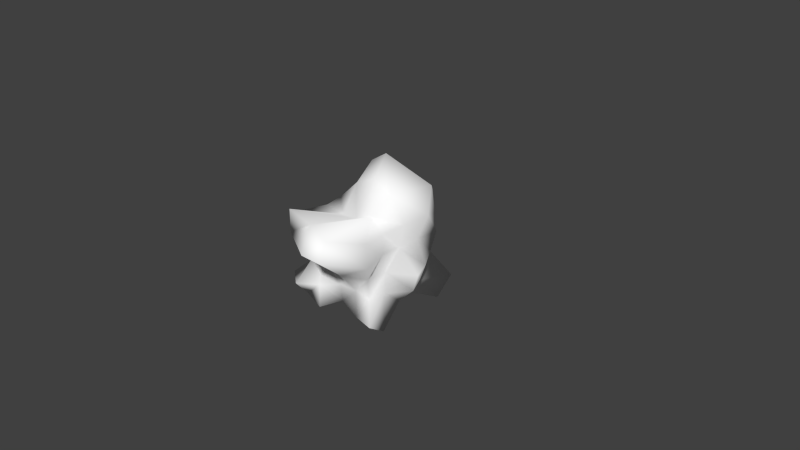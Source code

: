 # Source: asteroid.blend  (saved by Blender 2.63.0; exported with 4.5.12 LTS)
import bpy
from mathutils import Matrix  # noqa: F401  (used for matrix-valued properties, if any)

bpy.ops.wm.read_factory_settings(use_empty=True)
scene = bpy.context.scene
scene.name = 'Scene'

# ---- collections
col_collection_1 = bpy.data.collections.new('Collection 1'); scene.collection.children.link(col_collection_1)

# ---- materials (node trees are filled in below, after node groups)
mat_material_001 = bpy.data.materials.new('Material.001')
mat_material_001.alpha_threshold = 0.0
mat_material_001.use_transparent_shadow = False
mat_material_001.diffuse_color = (1.0, 1.0, 1.0, 1.0)
mat_material_001.roughness = 0.5
mat_material_001.specular_intensity = 1.0
mat_material_001.line_color = (0.0, 0.0, 0.0, 1.0)

# ---- material node trees

# ---- world
world_world = bpy.data.worlds.new('World'); scene.world = world_world
world_world.color = (0.05088, 0.05088, 0.05088)
world_world.use_sun_shadow = False
world_world.sun_shadow_jitter_overblur = 0.0
world_world.cycles.sampling_method = 'MANUAL'
world_world.cycles.sample_map_resolution = 256

# ---- cameras
cam_camera = bpy.data.cameras.new('Camera')
cam_camera.clip_end = 100.0
cam_camera.lens = 35.0
cam_camera.sensor_width = 32.0
cam_camera.sensor_height = 18.0
cam_camera.ortho_scale = 7.314
cam_camera.dof.focus_distance = 0.0
cam_camera.dof.aperture_fstop = 128.0

# ---- meshes
me_cube_001 = bpy.data.meshes.new('Cube.001')
me_cube_001.from_pydata([(-0.5917, -0.6492, -0.5595), (-0.658, 0.6947, -0.5645), (0.5748, 0.5905, -0.6413), (0.5702, -0.6003, -0.5911), (-0.6604, -0.6132, 0.6054), (-0.6699, 0.5988, 0.6588), (0.534, 0.5723, 0.5753), (0.5383, -0.5968, 0.5593), (-0.6122, -0.001692, 0.6187), (-0.9648, 1.074, 0.02869), (-0.6413, -0.01984, -0.5692), (-0.5289, -0.5149, 0.02633), (0.03372, 0.6125, 0.624), (0.5025, 0.5242, 0.0406), (-0.05937, 0.7616, -0.689), (0.5725, -0.002139, 0.6128), (0.4989, -0.5399, 0.03805), (0.4849, -0.006488, -0.4796), (0.08755, -1.044, 0.8096), (-0.02314, -0.5222, -0.4834), (-0.7613, -0.01295, 0.01578), (-0.02605, 0.5068, 0.02995), (0.8117, 0.0001553, 0.01065), (0.03199, -0.7553, 0.1165), (-0.03988, 0.01171, -0.7809), (0.01023, 0.02427, 1.038), (-0.5564, 0.2547, 0.5593), (-0.6308, 0.7496, -0.2411), (-0.6133, -0.3558, -0.5879), (-0.5999, -0.5517, 0.2867), (0.3669, 0.7377, 0.6907), (0.6374, 0.78, -0.3519), (-0.3483, 0.6712, -0.5036), (0.4904, -0.2597, 0.5549), (0.4928, -0.5211, -0.2464), (0.4845, 0.2486, -0.4785), (-0.5598, -0.865, 0.7437), (0.2736, -0.5605, -0.581), (-0.5879, -0.2553, 0.5923), (-0.9158, 0.9342, 0.3602), (-0.6572, 0.3978, -0.6012), (-0.6488, -0.7887, -0.3832), (-0.5687, 0.7424, 0.8282), (0.5518, 0.5854, 0.3242), (0.2314, 0.5179, -0.4943), (0.6149, 0.3746, 0.6419), (0.6722, -0.6946, 0.3138), (0.5872, -0.3796, -0.7303), (0.4517, -1.117, 0.7543), (-0.2662, -0.7114, -0.6062), (-0.9901, -0.1821, -0.4831), (-0.6379, -0.003813, 0.3373), (-0.5348, -0.2607, 0.02591), (-0.7812, 0.2795, 0.05456), (-0.04267, 0.54, -0.2238), (-0.04607, 0.6564, 0.3166), (-0.5038, 0.8291, 0.08463), (0.2366, 0.5082, 0.03191), (0.7305, -0.001096, -0.2375), (0.5003, -0.005262, 0.2875), (0.6934, 0.2535, 0.01865), (0.504, -0.2589, 0.02842), (-0.02501, -0.5364, -0.2374), (0.2619, -1.324, 0.5807), (0.3332, -0.8171, 0.1386), (-0.2734, -0.5242, 0.02855), (0.2184, 0.006497, -0.7183), (-0.2773, -6.147e-05, -0.4843), (-0.02213, -0.2572, -0.4831), (-0.04546, 0.2845, -0.6301), (-0.3553, 0.06208, 0.8793), (0.3756, -0.02814, 0.9564), (0.0006675, -0.2829, 0.6062), (-0.1433, 0.3766, 1.246), (-0.7793, 0.3287, -0.3732), (0.293, 0.6737, -0.2713), (0.5008, -0.2772, -0.2646), (-0.2978, -0.6628, -0.3117), (0.224, 0.254, -0.5928), (-0.4075, 0.371, 1.081), (-1.047, -0.5134, -0.4703), (-0.5319, -0.2573, 0.2864), (-0.7512, 0.2478, 0.3229), (-0.3551, 0.6468, -0.2221), (-0.4625, 0.9005, 0.4961), (0.2831, 0.5693, 0.3183), (0.5949, 0.2494, -0.2299), (0.5118, 0.284, 0.3005), (0.4915, -0.2793, 0.2892), (0.2344, -0.5156, -0.2298), (0.5058, -1.279, 0.5558), (-0.5835, -0.855, 0.4181), (0.2987, -0.3373, -0.6424), (-0.2752, -0.2581, -0.4851), (-0.3337, 0.3559, -0.4836), (-0.2752, -0.258, 0.5624), (0.2924, -0.2736, 0.7225), (0.4718, 0.5725, 0.9373)], [], [(74, 27, 1), (75, 31, 2), (76, 34, 3), (77, 41, 0), (78, 44, 35), (79, 42, 5), (80, 50, 28), (81, 51, 52), (82, 39, 53), (83, 54, 32), (84, 55, 56), (85, 43, 13), (86, 58, 17), (87, 59, 60), (88, 46, 16), (89, 62, 19), (90, 63, 64), (91, 29, 65), (92, 66, 17), (93, 67, 68), (94, 32, 69), (95, 70, 8), (96, 71, 25), (97, 30, 12), (50, 74, 10), (20, 53, 74), (53, 9, 27), (54, 75, 44), (21, 57, 54), (57, 13, 75), (58, 76, 17), (22, 61, 58), (61, 16, 34), (62, 77, 19), (23, 65, 62), (65, 11, 77), (66, 78, 17), (24, 69, 66), (69, 14, 44), (70, 79, 26), (25, 73, 70), (73, 12, 79), (41, 80, 28), (11, 52, 41), (52, 20, 50), (29, 81, 11), (4, 38, 29), (38, 8, 51), (51, 82, 20), (8, 26, 51), (26, 5, 82), (27, 83, 32), (9, 56, 27), (56, 21, 83), (39, 84, 56), (5, 42, 84), (42, 12, 84), (55, 85, 21), (12, 30, 85), (30, 6, 85), (31, 86, 2), (13, 60, 86), (60, 22, 58), (43, 87, 13), (6, 45, 43), (45, 15, 87), (59, 88, 61), (15, 33, 59), (33, 7, 88), (34, 89, 37), (16, 64, 89), (64, 23, 89), (46, 90, 64), (7, 48, 46), (48, 18, 63), (63, 91, 23), (18, 36, 91), (36, 4, 91), (37, 92, 3), (19, 68, 92), (68, 24, 66), (49, 93, 19), (0, 28, 49), (28, 10, 93), (67, 94, 69), (10, 40, 94), (40, 1, 32), (36, 95, 4), (18, 72, 36), (72, 25, 70), (48, 96, 18), (7, 33, 96), (33, 15, 96), (71, 97, 73), (15, 45, 71), (45, 6, 97), (40, 74, 1), (44, 75, 2), (47, 76, 3), (49, 77, 0), (44, 2, 35), (26, 79, 5), (50, 10, 28), (51, 20, 52), (39, 9, 53), (54, 14, 32), (55, 21, 56), (57, 85, 13), (35, 86, 17), (59, 22, 60), (61, 88, 16), (37, 89, 19), (63, 23, 64), (29, 11, 65), (47, 92, 17), (67, 24, 68), (32, 14, 69), (38, 95, 8), (72, 96, 25), (73, 97, 12), (74, 40, 10), (50, 20, 74), (74, 53, 27), (14, 54, 44), (57, 75, 54), (13, 31, 75), (76, 47, 17), (61, 76, 58), (76, 61, 34), (77, 49, 19), (65, 77, 62), (11, 41, 77), (78, 35, 17), (69, 78, 66), (78, 69, 44), (8, 70, 26), (73, 79, 70), (12, 42, 79), (0, 41, 28), (52, 80, 41), (80, 52, 50), (81, 52, 11), (38, 81, 29), (81, 38, 51), (82, 53, 20), (26, 82, 51), (5, 39, 82), (1, 27, 32), (56, 83, 27), (21, 54, 83), (9, 39, 56), (39, 5, 84), (12, 55, 84), (85, 57, 21), (55, 12, 85), (6, 43, 85), (86, 35, 2), (31, 13, 86), (86, 60, 58), (87, 60, 13), (45, 87, 43), (15, 59, 87), (22, 59, 61), (33, 88, 59), (7, 46, 88), (3, 34, 37), (34, 16, 89), (23, 62, 89), (16, 46, 64), (48, 90, 46), (90, 48, 63), (91, 65, 23), (63, 18, 91), (4, 29, 91), (92, 47, 3), (37, 19, 92), (92, 68, 66), (93, 68, 19), (28, 93, 49), (10, 67, 93), (24, 67, 69), (67, 10, 94), (94, 40, 32), (95, 38, 4), (72, 95, 36), (95, 72, 70), (96, 72, 18), (48, 7, 96), (15, 71, 96), (25, 71, 73), (45, 97, 71), (6, 30, 97)])
me_cube_001.polygons.foreach_set('use_smooth', [True] * 192)
_uv = me_cube_001.uv_layers.new(name='UVMap')
_uv.uv.foreach_set('vector', [0.8302, 0.102, 1.247, 0.2327, 1.192, -0.08729, 0.8115, 0.2029, 1.152, 0.1231, 1.09, -0.1632, 0.2306, 0.2095, -0.01078, 0.2276, -0.08915, -0.1135, 0.2268, 0.1629, -0.1205, 0.09217, -0.06406, -0.08229, 0.7432, 0.7562, 0.7505, 1.017, 1.001, 0.7509, 0.8719, 0.5407, 1.24, 0.2909, 1.097, 0.1233, 0.4859, 0.9968, 0.5417, 1.325, 0.9146, 1.153, 0.2502, 0.7548, 0.5011, 0.8052, 0.2469, 0.497, 0.7501, 0.7909, 1.429, 0.8278, 0.7814, 0.5254, 0.1701, 0.2516, 0.4793, 0.2499, 0.1768, -0.02697, 0.06386, 0.9623, 0.4759, 0.7847, 0.02297, 0.5551, 0.8017, 0.7864, 1.068, 0.7922, 1.019, 0.5115, 0.7517, 0.2439, 0.5038, 0.2364, 0.4984, -0.003259, 0.7859, 0.7688, 0.4996, 0.7559, 0.7557, 0.4898, 0.2285, 0.7576, -0.1825, 0.7819, -0.02946, 0.509, 0.7535, 0.2439, 0.4968, 0.2364, 0.4986, -0.006983, 0.02207, 0.2394, -0.2193, 0.1944, -0.1487, 0.6963, 0.9441, 0.8851, 0.9279, 0.7551, 1.251, 0.4996, 0.8171, 0.171, 0.7376, 0.5113, 1.001, 0.4984, 0.2491, 0.2495, 0.2471, 0.5048, 0.4996, 0.2504, 0.1913, 0.857, 0.1768, 1.169, 0.4765, 0.7864, 0.2492, 0.2496, 0.1699, 0.5663, -0.08428, 0.5032, 0.8108, 0.1864, 0.8932, 0.4178, 0.5316, 0.4982, 0.9884, 0.3989, 0.8846, 0.1549, 0.5549, 0.08887, 0.5417, 0.3247, 0.7503, 0.8302, 0.8869, 0.4852, 0.492, 0.487, 0.7814, 0.5254, 0.8302, 0.102, 0.7814, 0.5254, 1.568, 0.4998, 1.247, 0.2327, 0.4793, 0.2499, 0.8115, 0.2029, 0.7505, -0.01774, 0.4957, 0.501, 0.7557, 0.5029, 0.4793, 0.2499, 0.7557, 0.5029, 1.019, 0.5115, 0.8115, 0.2029, 0.5038, 0.2364, 0.2306, 0.2095, 0.4984, -0.003259, 0.3247, 0.4819, 0.02028, 0.4995, 0.2444, 0.2364, 0.2486, 0.4995, -0.02946, 0.509, -0.01078, 0.2276, 0.4968, 0.2364, 0.2268, 0.1629, 0.4986, -0.006983, 0.5532, 0.5866, 0.2509, 0.4996, 0.4968, 0.2364, 0.2509, 0.4996, -0.00193, 0.4974, 0.2268, 0.1629, 0.7376, 0.5113, 0.7432, 0.7562, 1.001, 0.4984, 0.482, 0.5164, 0.4765, 0.7864, 0.7376, 0.5113, 0.4765, 0.7864, 0.4628, 1.259, 0.7505, 1.017, 0.5663, 0.3415, 0.8719, 0.5407, 0.7569, 0.02486, 0.5316, 0.5289, 0.3797, 0.8776, 0.1699, 0.5663, 0.3797, 0.7045, 0.5549, 0.08887, 0.1183, 0.5407, 0.8795, 0.7244, 0.4859, 0.9968, 0.9146, 1.153, 0.9981, 0.9953, 0.9923, 1.247, 0.8795, 0.7244, 0.2469, 0.497, 0.492, 0.487, 0.3247, -0.006654, 0.9589, 0.7551, 1.25, 0.7548, 0.9953, 0.4974, 0.8981, 0.07043, 1.252, 0.05752, 0.9589, -0.2449, 0.2522, 0.05752, 0.5032, 0.08358, 0.5011, -0.1948, 0.5011, 0.8052, 0.7501, 0.7909, 0.492, 0.487, 0.5032, 0.08358, 0.7569, 0.02486, 0.5011, -0.1948, 0.7569, 0.02486, 1.097, 0.1233, 0.7501, -0.2091, 0.8973, 0.2327, 1.17, 0.2516, 1.177, -0.02697, 0.5668, 0.4998, 1.023, 0.5551, 0.8973, 0.2327, 0.02297, 0.5551, 0.4957, 0.501, 0.1701, 0.2516, 0.6152, 0.8278, 1.064, 0.9623, 1.023, 0.5551, 0.8586, 0.1233, 0.9587, 0.2909, 1.064, -0.0377, 0.9587, 0.2909, 1.555, 0.08887, 1.064, -0.0377, 0.4759, 0.7847, 0.8017, 0.7864, 0.4957, 0.501, 0.5549, 0.08887, 0.8846, 0.1549, 0.8017, -0.2136, 0.8846, 0.1549, 1.05, 0.04065, 0.8017, -0.2136, 0.2767, 0.1231, -0.2483, 0.2439, 0.08922, -0.1632, 0.0236, 0.5115, -0.2443, 0.4898, -0.2483, 0.2439, 0.7557, 0.4898, 0.505, 0.4819, 0.5038, 0.2364, 0.08415, 0.7922, -0.2141, 0.7688, 0.0236, 0.5115, 0.07118, 0.04065, -0.1245, 0.1066, 0.08415, -0.2078, 0.8755, 0.1066, 0.5027, 0.07777, 0.7859, -0.2312, 0.4996, 0.7559, 0.2285, 0.7576, 0.2486, 0.4995, 0.5027, 0.07777, 0.2478, 0.02049, 0.4996, -0.2441, 0.2478, 0.02049, -0.08576, 0.02482, 0.2285, -0.2424, 0.009159, 0.2276, -0.2465, 0.2439, -0.2077, -0.1036, 0.01516, 0.509, -0.1487, 0.6086, -0.2465, 0.2439, 0.8513, 0.6086, 0.5532, 0.5866, 0.7535, 0.2439, 0.1867, 0.8175, 0.02207, 0.2394, -0.1487, 0.6963, 0.9142, 0.02482, 0.3997, 0.2178, 0.8175, -0.2181, 0.9685, 0.3997, 0.6081, 0.4713, 0.7807, 0.1944, 0.7807, 0.1944, -0.05588, 0.6588, 0.5532, 0.7574, 0.6081, 0.2725, -0.0325, 0.2073, -0.05588, -0.1149, 0.6489, 0.2073, 0.8981, 0.07043, 0.6588, -0.1149, 0.7923, 0.9502, 0.8171, 1.171, 1.086, 0.9108, 0.4986, 0.9881, 0.4996, 1.25, 0.8171, 1.171, 0.4996, 0.2504, 0.482, 0.5164, 0.7376, 0.5113, 0.2581, 0.8008, 0.2491, 1.249, 0.4986, 0.9881, 0.9359, 0.8625, 0.9146, 1.153, 1.258, 0.8008, 0.9146, 0.1527, 0.8869, 0.4852, 1.249, 0.2495, 0.2471, 0.5048, 0.1913, 0.857, 0.4765, 0.7864, 0.8869, 0.4852, 0.8711, 0.8985, 1.191, 0.857, 0.8711, 0.8985, 0.8704, 1.192, 1.177, 1.169, 0.9675, 0.6489, 1.249, 1.25, 0.8679, 0.8981, 0.6081, 0.4713, 0.5222, 1.225, -0.0325, 0.6489, 0.5222, 0.0712, 0.5316, 0.4982, 0.1699, 0.3415, 0.9685, 0.3997, 0.8108, 1.234, 0.6081, 0.4713, 0.05424, 0.9142, 0.006774, 1.248, -0.1892, 1.234, 0.2478, 0.02049, 0.5027, 0.07777, 0.2341, 0.1864, 0.8932, 0.477, 0.9884, 1.071, 0.3797, 0.8776, 0.5027, 0.07777, 0.8755, 0.1066, 0.477, 0.4178, 0.8755, 0.1066, 1.071, 0.04065, 1.071, 0.3989, 0.8985, -0.1236, 0.8302, 0.102, 1.192, -0.08729, 0.7505, -0.01774, 0.8115, 0.2029, 1.09, -0.1632, 0.1292, -0.2513, 0.2306, 0.2095, -0.08915, -0.1135, 0.2581, -0.1285, 0.2268, 0.1629, -0.06406, -0.08229, 0.7505, 1.017, 1.09, 1.089, 1.001, 0.7509, 0.7569, 0.02486, 0.8719, 0.5407, 1.097, 0.1233, 0.5417, 1.325, 0.8869, 1.485, 0.9146, 1.153, 0.5011, 0.8052, 0.492, 0.487, 0.2469, 0.497, 1.429, 0.8278, 1.568, 0.4998, 0.7814, 0.5254, 0.4793, 0.2499, 0.4628, -0.2104, 0.1768, -0.02697, 0.4759, 0.7847, 0.4957, 0.501, 0.02297, 0.5551, 0.7557, 0.5029, 0.8017, 0.7864, 1.019, 0.5115, 0.7509, -0.002184, 0.7517, 0.2439, 0.4984, -0.003259, 0.4996, 0.7559, 0.505, 0.4819, 0.7557, 0.4898, 0.2486, 0.4995, 0.2285, 0.7576, -0.02946, 0.509, 0.7923, -0.1036, 0.7535, 0.2439, 0.4986, -0.006983, -0.2193, 0.1944, -0.4468, 0.7574, -0.1487, 0.6963, 0.9279, 0.7551, 0.9981, 0.4974, 1.251, 0.4996, 1.103, 0.1292, 0.8171, 0.171, 1.001, 0.4984, 0.2471, 0.5048, 0.482, 0.5164, 0.4996, 0.2504, 0.1768, 1.169, 0.4628, 1.259, 0.4765, 0.7864, -0.06025, 0.2522, 0.2492, 0.2496, -0.08428, 0.5032, 0.5222, 0.0712, 0.8108, 0.1864, 0.5316, 0.4982, 0.3797, 0.7045, 0.9884, 0.3989, 0.5549, 0.08887, 0.7503, 0.8302, 0.8711, 0.8985, 0.8869, 0.4852, 0.3247, -0.006654, 0.492, 0.487, 0.8302, 0.102, 0.8302, 0.102, 0.7814, 0.5254, 1.247, 0.2327, 0.4628, -0.2104, 0.4793, 0.2499, 0.7505, -0.01774, 0.7557, 0.5029, 0.8115, 0.2029, 0.4793, 0.2499, 1.019, 0.5115, 1.152, 0.1231, 0.8115, 0.2029, 0.2306, 0.2095, 0.1292, -0.2513, 0.4984, -0.003259, 0.02028, 0.4995, 0.01714, 0.2095, 0.2444, 0.2364, 0.2306, 0.2095, 0.2486, 0.4995, -0.01078, 0.2276, 0.2268, 0.1629, 0.2581, -0.1285, 0.4986, -0.006983, 0.2509, 0.4996, 0.2268, 0.1629, 0.4968, 0.2364, -0.00193, 0.4974, -0.1205, 0.09217, 0.2268, 0.1629, 0.7432, 0.7562, 1.001, 0.7509, 1.001, 0.4984, 0.4765, 0.7864, 0.7432, 0.7562, 0.7376, 0.5113, 0.7432, 0.7562, 0.4765, 0.7864, 0.7505, 1.017, 0.5032, 0.08358, 0.5663, 0.3415, 0.7569, 0.02486, 0.3797, 0.8776, 0.1183, 0.8719, 0.1699, 0.5663, 0.5549, 0.08887, -0.04131, 0.2909, 0.1183, 0.5407, 0.9359, 0.8625, 0.8795, 0.7244, 0.9146, 1.153, 0.9923, 1.247, 0.4859, 0.9968, 0.8795, 0.7244, -0.003231, 0.006007, 0.2469, 0.497, 0.3247, -0.006654, 1.25, 0.7548, 1.247, 0.497, 0.9953, 0.4974, 1.252, 0.05752, 1.25, -0.2452, 0.9589, -0.2449, 0.2502, -0.2452, 0.2522, 0.05752, 0.5011, -0.1948, 0.7501, 0.7909, 0.7814, 0.5254, 0.492, 0.487, 0.7569, 0.02486, 0.7501, -0.2091, 0.5011, -0.1948, 1.097, 0.1233, 1.429, -0.1722, 0.7501, -0.2091, 0.8704, -0.08729, 0.8973, 0.2327, 1.177, -0.02697, 1.023, 0.5551, 1.17, 0.2516, 0.8973, 0.2327, 0.4957, 0.501, 0.4793, 0.2499, 0.1701, 0.2516, 0.5668, 0.4998, 0.6152, 0.8278, 1.023, 0.5551, 0.6152, -0.1722, 0.8586, 0.1233, 1.064, -0.0377, 1.555, 0.08887, 1.476, -0.2153, 1.064, -0.0377, 0.8017, 0.7864, 0.7557, 0.5029, 0.4957, 0.501, 0.4759, -0.2153, 0.5549, 0.08887, 0.8017, -0.2136, 1.05, 0.04065, 1.068, -0.2078, 0.8017, -0.2136, -0.2483, 0.2439, -0.2491, -0.002184, 0.08922, -0.1632, 0.2767, 0.1231, 0.0236, 0.5115, -0.2483, 0.2439, 0.7517, 0.2439, 0.7557, 0.4898, 0.5038, 0.2364, -0.2141, 0.7688, -0.2443, 0.4898, 0.0236, 0.5115, -0.1245, 0.1066, -0.2141, -0.2312, 0.08415, -0.2078, 0.5027, 0.07777, 0.4996, -0.2441, 0.7859, -0.2312, 0.505, 0.4819, 0.4996, 0.7559, 0.2486, 0.4995, 0.2478, 0.02049, 0.2285, -0.2424, 0.4996, -0.2441, -0.08576, 0.02482, -0.1825, -0.2181, 0.2285, -0.2424, 0.08575, -0.1135, 0.009159, 0.2276, -0.2077, -0.1036, 0.009159, 0.2276, 0.01516, 0.509, -0.2465, 0.2439, 0.5532, 0.5866, 0.4968, 0.2364, 0.7535, 0.2439, 0.01516, 0.9705, 0.1867, 0.8175, -0.1487, 0.6963, 0.3997, 0.2178, 0.2394, 0.02142, 0.8175, -0.2181, 1.022, 0.2394, 0.9685, 0.3997, 0.7807, 0.1944, -0.05588, 0.6588, 0.2509, 0.9861, 0.5532, 0.7574, 0.7807, 0.04598, 0.6081, 0.2725, -0.05588, -0.1149, 0.8981, 0.07043, 0.9589, -0.2449, 0.6588, -0.1149, 0.8171, 1.171, 1.103, 1.129, 1.086, 0.9108, 0.7923, 0.9502, 0.4986, 0.9881, 0.8171, 1.171, 0.8171, 0.171, 0.4996, 0.2504, 0.7376, 0.5113, 0.2491, 1.249, 0.4996, 1.25, 0.4986, 0.9881, 0.9146, 1.153, 1.249, 1.249, 1.258, 0.8008, 0.8869, 0.4852, 1.247, 0.5048, 1.249, 0.2495, 0.482, 0.5164, 0.2471, 0.5048, 0.4765, 0.7864, 1.247, 0.5048, 0.8869, 0.4852, 1.191, 0.857, 1.191, 0.857, 0.8711, 0.8985, 1.177, 1.169, 1.249, 1.25, 0.9397, 1.252, 0.8679, 0.8981, 0.5222, 1.225, 0.2492, 1.25, -0.0325, 0.6489, 0.2492, 0.02789, 0.5222, 0.0712, 0.1699, 0.3415, 0.8108, 1.234, 0.5222, 1.225, 0.6081, 0.4713, -0.03151, 0.3997, 0.05424, 0.9142, -0.1892, 1.234, 0.5027, 0.07777, 0.477, 0.4178, 0.2341, 0.1864, 0.5316, 0.5289, 0.8932, 0.477, 0.3797, 0.8776, 0.8755, 0.1066, 1.071, 0.3989, 0.477, 0.4178, 1.071, 0.04065, 1.235, 0.1549, 1.071, 0.3989])
_ca = me_cube_001.color_attributes.new('Col', 'BYTE_COLOR', 'CORNER')
_ca.data.foreach_set('color', [0.807, 0.807, 0.807, 1.0, 0.9301, 0.9301, 0.9301, 1.0, 1.0, 1.0, 1.0, 1.0, 0.2502, 0.2502, 0.2502, 1.0, 1.0, 1.0, 1.0, 1.0, 0.5395, 0.5395, 0.5395, 1.0, 0.2664, 0.2664, 0.2664, 1.0, 0.3763, 0.3763, 0.3763, 1.0, 0.2016, 0.2016, 0.2016, 1.0, 0.4621, 0.4621, 0.4621, 1.0, 0.3813, 0.3813, 0.3813, 1.0, 0.3515, 0.3515, 0.3515, 1.0, 0.4179, 0.4179, 0.4179, 1.0, 0.1651, 0.1651, 0.1651, 1.0, 0.3419, 0.3419, 0.3419, 1.0, 0.9911, 0.9911, 0.9911, 1.0, 0.227, 0.227, 0.227, 1.0, 0.3712, 0.3712, 0.3712, 1.0, 0.3005, 0.3005, 0.3005, 1.0, 0.5647, 0.5647, 0.5647, 1.0, 0.3613, 0.3613, 0.3613, 1.0, 0.2874, 0.2874, 0.2874, 1.0, 0.4179, 0.4179, 0.4179, 1.0, 0.1529, 0.1529, 0.1529, 1.0, 0.5776, 0.5776, 0.5776, 1.0, 1.0, 1.0, 1.0, 1.0, 0.2307, 0.2307, 0.2307, 1.0, 0.2705, 0.2705, 0.2705, 1.0, 0.04374, 0.04374, 0.04374, 1.0, 0.1384, 0.1384, 0.1384, 1.0, 0.1779, 0.1779, 0.1779, 1.0, 0.1651, 0.1651, 0.1651, 1.0, 0.06301, 0.06301, 0.06301, 1.0, 0.6514, 0.6514, 0.6514, 1.0, 1.0, 1.0, 1.0, 1.0, 0.9047, 0.9047, 0.9047, 1.0, 0.5841, 0.5841, 0.5841, 1.0, 0.4969, 0.4969, 0.4969, 1.0, 0.6376, 0.6376, 0.6376, 1.0, 0.4851, 0.4851, 0.4851, 1.0, 0.6376, 0.6376, 0.6376, 1.0, 0.521, 0.521, 0.521, 1.0, 0.4969, 0.4969, 0.4969, 1.0, 0.6724, 0.6724, 0.6724, 1.0, 0.5776, 0.5776, 0.5776, 1.0, 0.8796, 0.8796, 0.8796, 1.0, 0.5647, 0.5647, 0.5647, 1.0, 0.7991, 0.7991, 0.7991, 1.0, 0.3712, 0.3712, 0.3712, 1.0, 0.5776, 0.5776, 0.5776, 1.0, 0.3185, 0.3185, 0.3185, 1.0, 0.3663, 0.3663, 0.3663, 1.0, 0.6172, 0.6172, 0.6172, 1.0, 0.314, 0.314, 0.314, 1.0, 0.4233, 0.4233, 0.4233, 1.0, 0.5149, 0.5149, 0.5149, 1.0, 0.6376, 0.6376, 0.6376, 1.0, 0.2582, 0.2582, 0.2582, 1.0, 0.1714, 0.1714, 0.1714, 1.0, 0.5972, 0.5972, 0.5972, 1.0, 0.4969, 0.4969, 0.4969, 1.0, 0.4851, 0.4851, 0.4851, 1.0, 0.3372, 0.3372, 0.3372, 1.0, 0.402, 0.402, 0.402, 1.0, 1.0, 1.0, 1.0, 1.0, 1.0, 1.0, 1.0, 1.0, 0.4287, 0.4287, 0.4287, 1.0, 1.0, 1.0, 1.0, 1.0, 1.0, 1.0, 1.0, 1.0, 1.0, 1.0, 1.0, 1.0, 0.6795, 0.6795, 0.6795, 1.0, 0.2462, 0.2462, 0.2462, 1.0, 0.5647, 0.5647, 0.5647, 1.0, 0.3231, 0.3231, 0.3231, 1.0, 0.6308, 0.6308, 0.6308, 1.0, 0.4969, 0.4969, 0.4969, 1.0, 0.2874, 0.2874, 0.2874, 1.0, 0.807, 0.807, 0.807, 1.0, 0.162, 0.162, 0.162, 1.0, 1.0, 1.0, 1.0, 1.0, 0.6445, 0.6445, 0.6445, 1.0, 0.2122, 0.2122, 0.2122, 1.0, 0.2502, 0.2502, 0.2502, 1.0, 0.3231, 0.3231, 0.3231, 1.0, 0.1119, 0.1119, 0.1119, 1.0, 0.552, 0.552, 0.552, 1.0, 0.1441, 0.1441, 0.1441, 1.0, 0.3419, 0.3419, 0.3419, 1.0, 0.4508, 0.4508, 0.4508, 1.0, 0.1683, 0.1683, 0.1683, 1.0, 0.4969, 0.4969, 0.4969, 1.0, 0.3564, 0.3564, 0.3564, 1.0, 0.6376, 0.6376, 0.6376, 1.0, 0.4125, 0.4125, 0.4125, 1.0, 0.2016, 0.2016, 0.2016, 1.0, 0.4678, 0.4678, 0.4678, 1.0, 0.2016, 0.2016, 0.2016, 1.0, 0.4793, 0.4793, 0.4793, 1.0, 0.3763, 0.3763, 0.3763, 1.0, 0.4342, 0.4342, 0.4342, 1.0, 0.3185, 0.3185, 0.3185, 1.0, 0.8308, 0.8308, 0.8308, 1.0, 0.8308, 0.8308, 0.8308, 1.0, 0.314, 0.314, 0.314, 1.0, 0.3763, 0.3763, 0.3763, 1.0, 0.2961, 0.2961, 0.2961, 1.0, 0.4342, 0.4342, 0.4342, 1.0, 0.305, 0.305, 0.305, 1.0, 0.5149, 0.5149, 0.5149, 1.0, 0.5841, 0.5841, 0.5841, 1.0, 0.6376, 0.6376, 0.6376, 1.0, 0.4969, 0.4969, 0.4969, 1.0, 0.314, 0.314, 0.314, 1.0, 0.402, 0.402, 0.402, 1.0, 0.314, 0.314, 0.314, 1.0, 0.9216, 0.9216, 0.9216, 1.0, 0.162, 0.162, 0.162, 1.0, 1.0, 1.0, 1.0, 1.0, 0.9911, 0.9911, 0.9911, 1.0, 1.0, 1.0, 1.0, 1.0, 0.624, 0.624, 0.624, 1.0, 1.0, 1.0, 1.0, 1.0, 1.0, 1.0, 1.0, 1.0, 1.0, 1.0, 1.0, 1.0, 0.2462, 0.2462, 0.2462, 1.0, 0.9911, 0.9911, 0.9911, 1.0, 0.2051, 0.2051, 0.2051, 1.0, 0.3005, 0.3005, 0.3005, 1.0, 0.3613, 0.3613, 0.3613, 1.0, 0.4452, 0.4452, 0.4452, 1.0, 0.1912, 0.1912, 0.1912, 1.0, 0.5972, 0.5972, 0.5972, 1.0, 0.1912, 0.1912, 0.1912, 1.0, 0.3005, 0.3005, 0.3005, 1.0, 0.2874, 0.2874, 0.2874, 1.0, 0.5271, 0.5271, 0.5271, 1.0, 0.2874, 0.2874, 0.2874, 1.0, 0.2918, 0.2918, 0.2918, 1.0, 0.8388, 0.8388, 0.8388, 1.0, 0.9216, 0.9216, 0.9216, 1.0, 0.5271, 0.5271, 0.5271, 1.0, 0.9216, 0.9216, 0.9216, 1.0, 0.7682, 0.7682, 0.7682, 1.0, 0.4179, 0.4179, 0.4179, 1.0, 0.4179, 0.4179, 0.4179, 1.0, 0.2086, 0.2086, 0.2086, 1.0, 0.1946, 0.1946, 0.1946, 1.0, 1.0, 1.0, 1.0, 1.0, 1.0, 1.0, 1.0, 1.0, 0.8388, 0.8388, 0.8388, 1.0, 1.0, 1.0, 1.0, 1.0, 0.3663, 0.3663, 0.3663, 1.0, 0.4678, 0.4678, 0.4678, 1.0, 0.2874, 0.2874, 0.2874, 1.0, 0.1683, 0.1683, 0.1683, 1.0, 0.1119, 0.1119, 0.1119, 1.0, 0.162, 0.162, 0.162, 1.0, 0.1119, 0.1119, 0.1119, 1.0, 0.3372, 0.3372, 0.3372, 1.0, 0.2789, 0.2789, 0.2789, 1.0, 0.07036, 0.07036, 0.07036, 1.0, 0.2122, 0.2122, 0.2122, 1.0, 0.1714, 0.1714, 0.1714, 1.0, 0.6105, 0.6105, 0.6105, 1.0, 0.107, 0.107, 0.107, 1.0, 0.3712, 0.3712, 0.3712, 1.0, 0.227, 0.227, 0.227, 1.0, 0.2623, 0.2623, 0.2623, 1.0, 0.3763, 0.3763, 0.3763, 1.0, 0.1746, 0.1746, 0.1746, 1.0, 0.2747, 0.2747, 0.2747, 1.0, 0.5089, 0.5089, 0.5089, 1.0, 0.624, 0.624, 0.624, 1.0, 0.2122, 0.2122, 0.2122, 1.0, 0.107, 0.107, 0.107, 1.0, 0.6724, 0.6724, 0.6724, 1.0, 0.6308, 0.6308, 0.6308, 1.0, 0.2159, 0.2159, 0.2159, 1.0, 0.1441, 0.1441, 0.1441, 1.0, 0.4072, 0.4072, 0.4072, 1.0, 0.5457, 0.5457, 0.5457, 1.0, 0.7084, 0.7084, 0.7084, 1.0, 0.2016, 0.2016, 0.2016, 1.0, 0.2462, 0.2462, 0.2462, 1.0, 0.521, 0.521, 0.521, 1.0, 0.7084, 0.7084, 0.7084, 1.0, 0.521, 0.521, 0.521, 1.0, 0.4125, 0.4125, 0.4125, 1.0, 0.4678, 0.4678, 0.4678, 1.0, 0.1946, 0.1946, 0.1946, 1.0, 0.491, 0.491, 0.491, 1.0, 0.2462, 0.2462, 0.2462, 1.0, 0.1746, 0.1746, 0.1746, 1.0, 0.2582, 0.2582, 0.2582, 1.0, 0.1946, 0.1946, 0.1946, 1.0, 0.2582, 0.2582, 0.2582, 1.0, 0.3564, 0.3564, 0.3564, 1.0, 0.4851, 0.4851, 0.4851, 1.0, 0.5841, 0.5841, 0.5841, 1.0, 0.314, 0.314, 0.314, 1.0, 0.2016, 0.2016, 0.2016, 1.0, 0.3564, 0.3564, 0.3564, 1.0, 0.4397, 0.4397, 0.4397, 1.0, 0.5841, 0.5841, 0.5841, 1.0, 0.4397, 0.4397, 0.4397, 1.0, 0.9131, 0.9131, 0.9131, 1.0, 0.314, 0.314, 0.314, 1.0, 0.8148, 0.8148, 0.8148, 1.0, 0.8796, 0.8796, 0.8796, 1.0, 0.7913, 0.7913, 0.7913, 1.0, 0.5776, 0.5776, 0.5776, 1.0, 0.7913, 0.7913, 0.7913, 1.0, 0.5333, 0.5333, 0.5333, 1.0, 1.0, 1.0, 1.0, 1.0, 0.8308, 0.8308, 0.8308, 1.0, 0.8632, 0.8632, 0.8632, 1.0, 0.6724, 0.6724, 0.6724, 1.0, 0.07227, 0.07227, 0.07227, 1.0, 0.7913, 0.7913, 0.7913, 1.0, 0.9131, 0.9131, 0.9131, 1.0, 0.3467, 0.3467, 0.3467, 1.0, 0.6308, 0.6308, 0.6308, 1.0, 0.9823, 0.9823, 0.9823, 1.0, 0.2232, 0.2232, 0.2232, 1.0, 1.0, 1.0, 1.0, 1.0, 0.5776, 0.5776, 0.5776, 1.0, 0.1746, 0.1746, 0.1746, 1.0, 0.4452, 0.4452, 0.4452, 1.0, 0.2195, 0.2195, 0.2195, 1.0, 0.9473, 0.9473, 0.9473, 1.0, 0.3278, 0.3278, 0.3278, 1.0, 0.9473, 0.9473, 0.9473, 1.0, 0.855, 0.855, 0.855, 1.0, 0.3663, 0.3663, 0.3663, 1.0, 0.5029, 0.5029, 0.5029, 1.0, 0.3613, 0.3613, 0.3613, 1.0, 0.2582, 0.2582, 0.2582, 1.0, 0.521, 0.521, 0.521, 1.0, 0.5906, 0.5906, 0.5906, 1.0, 0.3613, 0.3613, 0.3613, 1.0, 0.6308, 0.6308, 0.6308, 1.0, 0.4969, 0.4969, 0.4969, 1.0, 0.4125, 0.4125, 0.4125, 1.0, 0.2159, 0.2159, 0.2159, 1.0, 0.2582, 0.2582, 0.2582, 1.0, 0.521, 0.521, 0.521, 1.0, 0.15, 0.15, 0.15, 1.0, 0.3613, 0.3613, 0.3613, 1.0, 0.2159, 0.2159, 0.2159, 1.0, 0.3372, 0.3372, 0.3372, 1.0, 0.624, 0.624, 0.624, 1.0, 0.2582, 0.2582, 0.2582, 1.0, 0.147, 0.147, 0.147, 1.0, 0.4969, 0.4969, 0.4969, 1.0, 0.3372, 0.3372, 0.3372, 1.0, 0.5711, 0.5711, 0.5711, 1.0, 0.2747, 0.2747, 0.2747, 1.0, 0.3278, 0.3278, 0.3278, 1.0, 0.2747, 0.2747, 0.2747, 1.0, 0.5583, 0.5583, 0.5583, 1.0, 0.3515, 0.3515, 0.3515, 1.0, 1.0, 1.0, 1.0, 1.0, 0.7157, 0.7157, 0.7157, 1.0, 1.0, 1.0, 1.0, 1.0, 0.2232, 0.2232, 0.2232, 1.0, 0.2195, 0.2195, 0.2195, 1.0, 1.0, 1.0, 1.0, 1.0, 0.1559, 0.1559, 0.1559, 1.0, 0.6308, 0.6308, 0.6308, 1.0, 1.0, 1.0, 1.0, 1.0, 0.3467, 0.3467, 0.3467, 1.0, 0.1714, 0.1714, 0.1714, 1.0, 0.2016, 0.2016, 0.2016, 1.0, 0.9131, 0.9131, 0.9131, 1.0, 0.4342, 0.4342, 0.4342, 1.0, 0.159, 0.159, 0.159, 1.0, 0.4342, 0.4342, 0.4342, 1.0, 0.3564, 0.3564, 0.3564, 1.0, 0.159, 0.159, 0.159, 1.0, 0.3419, 0.3419, 0.3419, 1.0, 0.4735, 0.4735, 0.4735, 1.0, 0.7991, 0.7991, 0.7991, 1.0, 0.3564, 0.3564, 0.3564, 1.0, 0.2582, 0.2582, 0.2582, 1.0, 0.3419, 0.3419, 0.3419, 1.0, 0.2582, 0.2582, 0.2582, 1.0, 0.1746, 0.1746, 0.1746, 1.0, 0.4735, 0.4735, 0.4735, 1.0, 0.2582, 0.2582, 0.2582, 1.0, 0.2747, 0.2747, 0.2747, 1.0, 0.6172, 0.6172, 0.6172, 1.0, 0.3231, 0.3231, 0.3231, 1.0, 0.2502, 0.2502, 0.2502, 1.0, 0.5395, 0.5395, 0.5395, 1.0, 0.4452, 0.4452, 0.4452, 1.0, 0.2664, 0.2664, 0.2664, 1.0, 0.2016, 0.2016, 0.2016, 1.0, 0.314, 0.314, 0.314, 1.0, 0.305, 0.305, 0.305, 1.0, 0.1683, 0.1683, 0.1683, 1.0, 0.3864, 0.3864, 0.3864, 1.0, 0.5395, 0.5395, 0.5395, 1.0, 0.3763, 0.3763, 0.3763, 1.0, 1.0, 1.0, 1.0, 1.0, 0.9911, 0.9911, 0.9911, 1.0, 0.3663, 0.3663, 0.3663, 1.0, 0.5647, 0.5647, 0.5647, 1.0, 0.6308, 0.6308, 0.6308, 1.0, 0.3613, 0.3613, 0.3613, 1.0, 0.4179, 0.4179, 0.4179, 1.0, 0.1946, 0.1946, 0.1946, 1.0, 0.1529, 0.1529, 0.1529, 1.0, 0.807, 0.807, 0.807, 1.0, 1.0, 1.0, 1.0, 1.0, 0.1779, 0.1779, 0.1779, 1.0, 0.1441, 0.1441, 0.1441, 1.0, 0.9216, 0.9216, 0.9216, 1.0, 0.4678, 0.4678, 0.4678, 1.0, 0.1651, 0.1651, 0.1651, 1.0, 0.07036, 0.07036, 0.07036, 1.0, 0.2789, 0.2789, 0.2789, 1.0, 0.5647, 0.5647, 0.5647, 1.0, 1.0, 1.0, 1.0, 1.0, 1.0, 1.0, 1.0, 1.0, 0.5271, 0.5271, 0.5271, 1.0, 0.5841, 0.5841, 0.5841, 1.0, 0.6376, 0.6376, 0.6376, 1.0, 0.6376, 0.6376, 0.6376, 1.0, 0.4125, 0.4125, 0.4125, 1.0, 0.521, 0.521, 0.521, 1.0, 0.2016, 0.2016, 0.2016, 1.0, 0.314, 0.314, 0.314, 1.0, 0.4793, 0.4793, 0.4793, 1.0, 0.7913, 0.7913, 0.7913, 1.0, 0.8796, 0.8796, 0.8796, 1.0, 0.7991, 0.7991, 0.7991, 1.0, 0.5776, 0.5776, 0.5776, 1.0, 0.4452, 0.4452, 0.4452, 1.0, 0.3185, 0.3185, 0.3185, 1.0, 0.552, 0.552, 0.552, 1.0, 0.4233, 0.4233, 0.4233, 1.0, 0.15, 0.15, 0.15, 1.0, 0.9216, 0.9216, 0.9216, 1.0, 0.3613, 0.3613, 0.3613, 1.0, 0.7758, 0.7758, 0.7758, 1.0, 0.2159, 0.2159, 0.2159, 1.0, 0.4969, 0.4969, 0.4969, 1.0, 0.624, 0.624, 0.624, 1.0, 0.4851, 0.4851, 0.4851, 1.0, 0.9216, 0.9216, 0.9216, 1.0, 0.3515, 0.3515, 0.3515, 1.0, 1.0, 1.0, 1.0, 1.0, 0.7305, 0.7305, 0.7305, 1.0, 1.0, 1.0, 1.0, 1.0, 0.227, 0.227, 0.227, 1.0, 0.4287, 0.4287, 0.4287, 1.0, 1.0, 1.0, 1.0, 1.0, 1.0, 1.0, 1.0, 1.0, 1.0, 1.0, 1.0, 1.0, 0.2462, 0.2462, 0.2462, 1.0, 0.2747, 0.2747, 0.2747, 1.0, 0.2582, 0.2582, 0.2582, 1.0, 0.3864, 0.3864, 0.3864, 1.0, 0.2874, 0.2874, 0.2874, 1.0, 0.3467, 0.3467, 0.3467, 1.0, 0.7529, 0.7529, 0.7529, 1.0, 0.807, 0.807, 0.807, 1.0, 0.2874, 0.2874, 0.2874, 1.0, 0.9301, 0.9301, 0.9301, 1.0, 0.9216, 0.9216, 0.9216, 1.0, 0.0319, 0.0319, 0.0319, 1.0, 0.04231, 0.04231, 0.04231, 1.0, 0.552, 0.552, 0.552, 1.0, 0.4072, 0.4072, 0.4072, 1.0, 0.1441, 0.1441, 0.1441, 1.0, 0.4508, 0.4508, 0.4508, 1.0, 0.6105, 0.6105, 0.6105, 1.0, 0.1683, 0.1683, 0.1683, 1.0, 0.2664, 0.2664, 0.2664, 1.0, 0.4452, 0.4452, 0.4452, 1.0, 0.5711, 0.5711, 0.5711, 1.0, 0.2016, 0.2016, 0.2016, 1.0, 0.2664, 0.2664, 0.2664, 1.0, 0.4678, 0.4678, 0.4678, 1.0, 0.2664, 0.2664, 0.2664, 1.0, 0.2016, 0.2016, 0.2016, 1.0, 0.3763, 0.3763, 0.3763, 1.0, 0.2747, 0.2747, 0.2747, 1.0, 0.3916, 0.3916, 0.3916, 1.0, 0.8308, 0.8308, 0.8308, 1.0, 0.314, 0.314, 0.314, 1.0, 0.305, 0.305, 0.305, 1.0, 0.4342, 0.4342, 0.4342, 1.0, 0.5647, 0.5647, 0.5647, 1.0, 0.2542, 0.2542, 0.2542, 1.0, 0.305, 0.305, 0.305, 1.0, 0.4179, 0.4179, 0.4179, 1.0, 0.3419, 0.3419, 0.3419, 1.0, 0.7758, 0.7758, 0.7758, 1.0, 0.314, 0.314, 0.314, 1.0, 0.4179, 0.4179, 0.4179, 1.0, 0.402, 0.402, 0.402, 1.0, 0.4179, 0.4179, 0.4179, 1.0, 0.314, 0.314, 0.314, 1.0, 0.1651, 0.1651, 0.1651, 1.0, 1.0, 1.0, 1.0, 1.0, 1.0, 1.0, 1.0, 1.0, 1.0, 1.0, 1.0, 1.0, 1.0, 1.0, 1.0, 1.0, 0.9911, 0.9911, 0.9911, 1.0, 1.0, 1.0, 1.0, 1.0, 0.2462, 0.2462, 0.2462, 1.0, 0.227, 0.227, 0.227, 1.0, 0.9911, 0.9911, 0.9911, 1.0, 0.15, 0.15, 0.15, 1.0, 0.2051, 0.2051, 0.2051, 1.0, 0.3613, 0.3613, 0.3613, 1.0, 0.1878, 0.1878, 0.1878, 1.0, 0.2664, 0.2664, 0.2664, 1.0, 0.5972, 0.5972, 0.5972, 1.0, 0.2664, 0.2664, 0.2664, 1.0, 0.4179, 0.4179, 0.4179, 1.0, 0.2874, 0.2874, 0.2874, 1.0, 0.2874, 0.2874, 0.2874, 1.0, 0.1529, 0.1529, 0.1529, 1.0, 0.2918, 0.2918, 0.2918, 1.0, 0.9216, 0.9216, 0.9216, 1.0, 0.2874, 0.2874, 0.2874, 1.0, 0.5271, 0.5271, 0.5271, 1.0, 0.2874, 0.2874, 0.2874, 1.0, 0.9216, 0.9216, 0.9216, 1.0, 0.4179, 0.4179, 0.4179, 1.0, 0.5776, 0.5776, 0.5776, 1.0, 0.2874, 0.2874, 0.2874, 1.0, 0.4969, 0.4969, 0.4969, 1.0, 1.0, 1.0, 1.0, 1.0, 0.4678, 0.4678, 0.4678, 1.0, 0.8388, 0.8388, 0.8388, 1.0, 0.3663, 0.3663, 0.3663, 1.0, 1.0, 1.0, 1.0, 1.0, 0.4678, 0.4678, 0.4678, 1.0, 0.5149, 0.5149, 0.5149, 1.0, 0.3095, 0.3095, 0.3095, 1.0, 0.2423, 0.2423, 0.2423, 1.0, 0.2789, 0.2789, 0.2789, 1.0, 0.2122, 0.2122, 0.2122, 1.0, 0.3419, 0.3419, 0.3419, 1.0, 0.1221, 0.1221, 0.1221, 1.0, 0.04374, 0.04374, 0.04374, 1.0, 0.2705, 0.2705, 0.2705, 1.0, 0.162, 0.162, 0.162, 1.0, 0.04817, 0.04817, 0.04817, 1.0, 0.08022, 0.08022, 0.08022, 1.0, 1.0, 1.0, 1.0, 1.0, 0.3564, 0.3564, 0.3564, 1.0, 0.2582, 0.2582, 0.2582, 1.0, 0.1651, 0.1651, 0.1651, 1.0, 0.1746, 0.1746, 0.1746, 1.0, 0.1912, 0.1912, 0.1912, 1.0, 1.0, 1.0, 1.0, 1.0, 0.5647, 0.5647, 0.5647, 1.0, 0.1413, 0.1413, 0.1413, 1.0, 0.3278, 0.3278, 0.3278, 1.0, 0.1746, 0.1746, 0.1746, 1.0, 0.4969, 0.4969, 0.4969, 1.0, 1.0, 1.0, 1.0, 1.0, 1.0, 1.0, 1.0, 1.0, 1.0, 1.0, 1.0, 1.0, 0.7682, 0.7682, 0.7682, 1.0, 0.5395, 0.5395, 0.5395, 1.0, 0.2195, 0.2195, 0.2195, 1.0, 0.5457, 0.5457, 0.5457, 1.0, 0.1946, 0.1946, 0.1946, 1.0, 0.7011, 0.7011, 0.7011, 1.0, 0.491, 0.491, 0.491, 1.0, 0.2705, 0.2705, 0.2705, 1.0, 0.4233, 0.4233, 0.4233, 1.0, 0.4851, 0.4851, 0.4851, 1.0, 0.521, 0.521, 0.521, 1.0, 0.1946, 0.1946, 0.1946, 1.0, 0.2582, 0.2582, 0.2582, 1.0, 0.4851, 0.4851, 0.4851, 1.0, 0.1946, 0.1946, 0.1946, 1.0, 0.3564, 0.3564, 0.3564, 1.0, 0.5841, 0.5841, 0.5841, 1.0, 0.4621, 0.4621, 0.4621, 1.0, 0.4125, 0.4125, 0.4125, 1.0, 0.5841, 0.5841, 0.5841, 1.0, 0.1946, 0.1946, 0.1946, 1.0, 0.4397, 0.4397, 0.4397, 1.0, 0.314, 0.314, 0.314, 1.0, 0.5841, 0.5841, 0.5841, 1.0, 0.9131, 0.9131, 0.9131, 1.0, 0.6308, 0.6308, 0.6308, 1.0, 0.3005, 0.3005, 0.3005, 1.0, 0.402, 0.402, 0.402, 1.0, 0.8148, 0.8148, 0.8148, 1.0, 0.7913, 0.7913, 0.7913, 1.0, 0.8148, 0.8148, 0.8148, 1.0, 1.0, 1.0, 1.0, 1.0, 0.8796, 0.8796, 0.8796, 1.0, 0.8308, 0.8308, 0.8308, 1.0, 0.5457, 0.5457, 0.5457, 1.0, 0.8632, 0.8632, 0.8632, 1.0, 0.5776, 0.5776, 0.5776, 1.0, 0.6724, 0.6724, 0.6724, 1.0, 0.7913, 0.7913, 0.7913, 1.0, 0.3467, 0.3467, 0.3467, 1.0, 0.06848, 0.06848, 0.06848, 1.0, 0.6308, 0.6308, 0.6308, 1.0, 1.0, 1.0, 1.0, 1.0, 0.9823, 0.9823, 0.9823, 1.0, 1.0, 1.0, 1.0, 1.0, 0.3663, 0.3663, 0.3663, 1.0, 0.314, 0.314, 0.314, 1.0, 0.8308, 0.8308, 0.8308, 1.0, 1.0, 1.0, 1.0, 1.0, 0.2195, 0.2195, 0.2195, 1.0, 0.3278, 0.3278, 0.3278, 1.0, 0.855, 0.855, 0.855, 1.0, 0.6172, 0.6172, 0.6172, 1.0, 0.3663, 0.3663, 0.3663, 1.0, 0.3613, 0.3613, 0.3613, 1.0, 0.9216, 0.9216, 0.9216, 1.0, 0.2582, 0.2582, 0.2582, 1.0, 0.5029, 0.5029, 0.5029, 1.0, 0.5271, 0.5271, 0.5271, 1.0, 0.3613, 0.3613, 0.3613, 1.0, 0.3613, 0.3613, 0.3613, 1.0, 0.624, 0.624, 0.624, 1.0, 0.402, 0.402, 0.402, 1.0, 0.2582, 0.2582, 0.2582, 1.0, 0.5972, 0.5972, 0.5972, 1.0, 0.521, 0.521, 0.521, 1.0, 0.3372, 0.3372, 0.3372, 1.0, 0.2582, 0.2582, 0.2582, 1.0, 0.2159, 0.2159, 0.2159, 1.0, 0.624, 0.624, 0.624, 1.0, 0.1714, 0.1714, 0.1714, 1.0, 0.2582, 0.2582, 0.2582, 1.0, 0.4969, 0.4969, 0.4969, 1.0, 0.2502, 0.2502, 0.2502, 1.0, 0.3515, 0.3515, 0.3515, 1.0, 0.1714, 0.1714, 0.1714, 1.0, 0.624, 0.624, 0.624, 1.0, 0.4969, 0.4969, 0.4969, 1.0, 0.3278, 0.3278, 0.3278, 1.0, 0.2747, 0.2747, 0.2747, 1.0, 0.3515, 0.3515, 0.3515, 1.0, 0.7605, 0.7605, 0.7605, 1.0, 1.0, 1.0, 1.0, 1.0, 1.0, 1.0, 1.0, 1.0, 0.2195, 0.2195, 0.2195, 1.0, 0.7605, 0.7605, 0.7605, 1.0, 1.0, 1.0, 1.0, 1.0, 0.491, 0.491, 0.491, 1.0, 0.1559, 0.1559, 0.1559, 1.0, 1.0, 1.0, 1.0, 1.0, 0.3095, 0.3095, 0.3095, 1.0, 0.1119, 0.1119, 0.1119, 1.0, 0.2195, 0.2195, 0.2195, 1.0, 0.3467, 0.3467, 0.3467, 1.0, 0.9131, 0.9131, 0.9131, 1.0, 0.1714, 0.1714, 0.1714, 1.0, 0.3564, 0.3564, 0.3564, 1.0, 0.3419, 0.3419, 0.3419, 1.0, 0.159, 0.159, 0.159, 1.0, 1.0, 1.0, 1.0, 1.0, 1.0, 1.0, 1.0, 1.0, 1.0, 1.0, 1.0, 1.0, 0.2582, 0.2582, 0.2582, 1.0, 0.4735, 0.4735, 0.4735, 1.0, 0.3419, 0.3419, 0.3419, 1.0, 0.1981, 0.1981, 0.1981, 1.0, 0.227, 0.227, 0.227, 1.0, 0.4735, 0.4735, 0.4735, 1.0])
me_cube_001.materials.append(mat_material_001)
me_cube_001.use_remesh_preserve_volume = False
me_cube_001.use_remesh_preserve_attributes = False
me_cube_001.use_mirror_vertex_groups = False
me_cube_001.update()

# ---- objects
ob_cube = bpy.data.objects.new('Cube', me_cube_001)
ob_camera = bpy.data.objects.new('Camera', cam_camera)

# ---- transforms, parenting, visibility, modifiers, constraints
ob_cube.location = (0.0, 0.0, 0.0)
ob_cube.lineart.crease_threshold = 0.0
ob_camera.location = (7.481, -6.508, 5.344)
ob_camera.rotation_euler = (1.109, 0.01082, 0.8149)
ob_camera.lock_rotations_4d = False
ob_camera.empty_display_type = 'ARROWS'
ob_camera.color = (0.0, 0.0, 0.0, 0.0)
ob_camera.display_type = 'WIRE'
ob_camera.lineart.crease_threshold = 0.0

# ---- collection membership
col_collection_1.objects.link(ob_cube)
col_collection_1.objects.link(ob_camera)

# ---- scene / render settings (as saved in the file)
scene.camera = ob_camera
scene.frame_start = 1; scene.frame_end = 250; scene.frame_set(1)
scene.render.engine = 'BLENDER_EEVEE_NEXT'
scene.render.image_settings.color_mode = 'RGB'
scene.render.image_settings.compression = 90
scene.render.resolution_percentage = 50
scene.render.dither_intensity = 0.0
scene.render.bake_margin = 2
scene.render.bake_bias = 0.0
scene.cycles.use_denoising = False
scene.cycles.samples = 10
scene.cycles.sampling_pattern = 'TABULATED_SOBOL'
scene.cycles.light_sampling_threshold = 0.0
scene.cycles.use_adaptive_sampling = False
scene.cycles.use_light_tree = False
scene.cycles.blur_glossy = 0.0
scene.cycles.volume_bounces = 1
scene.cycles.pixel_filter_type = 'GAUSSIAN'
scene.cycles.sample_clamp_indirect = 0.0
scene.view_settings.view_transform = 'Standard'
bpy.context.view_layer.update()

# ---- added for rendering (the .blend has no usable light): sun
light_auto_sun = bpy.data.lights.new('AutoSun', 'SUN')
light_auto_sun.energy = 3.0
light_auto_sun.angle = 0.0523599
ob_auto_sun = bpy.data.objects.new('AutoSun', light_auto_sun)
scene.collection.objects.link(ob_auto_sun)
ob_auto_sun.rotation_euler = (0.872665, 0.174533, 0.523599)
bpy.context.view_layer.update()
